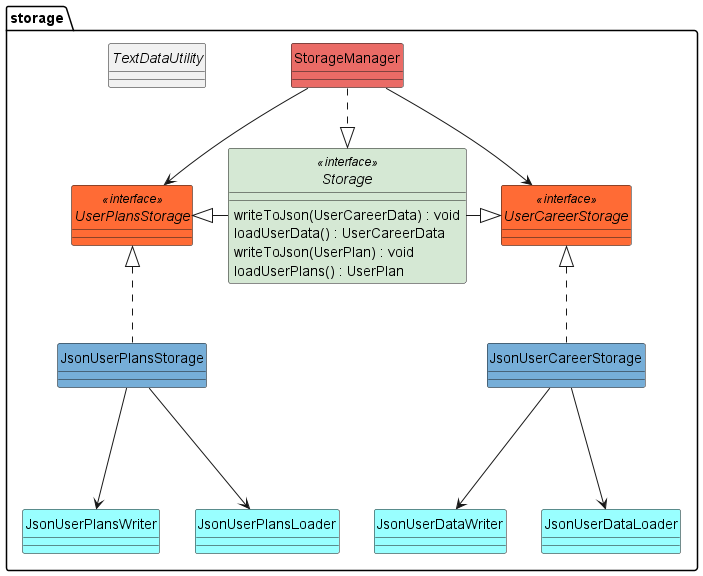

The diagram above was rendered by PlantUML. Its source (embedded in the PNG):
@startuml
skinparam classAttributeIconSize 0
hide circle
!include style.puml
class storage.StorageManager MAIN_COLOUR {
}
interface storage.Storage <<interface>> STORAGE_COLOUR {
writeToJson(UserCareerData) : void
loadUserData() : UserCareerData


writeToJson(UserPlan) : void
loadUserPlans() : UserPlan
}
class storage.JsonUserPlansStorage LAPIS {

}
interface storage.UserPlansStorage <<interface>> ORANGE {

}

class storage.JsonUserCareerStorage LAPIS {
}
abstract class storage.TextDataUtility {
}
class storage.JsonUserPlansWriter DATA_COLOUR {
}
interface storage.UserCareerStorage <<interface>> ORANGE {
}
class storage.JsonUserDataWriter DATA_COLOUR {
}
class storage.JsonUserPlansLoader DATA_COLOUR {
}
class storage.JsonUserDataLoader DATA_COLOUR {
}

storage.StorageManager .d.|> storage.Storage
storage.StorageManager --> storage.UserCareerStorage
storage.StorageManager --> storage.UserPlansStorage
storage.UserCareerStorage <|-l- storage.Storage
storage.UserPlansStorage <|-r- storage.Storage
storage.UserPlansStorage <|.. storage.JsonUserPlansStorage

storage.UserCareerStorage <|.. storage.JsonUserCareerStorage

storage.JsonUserCareerStorage -d--> storage.JsonUserDataLoader
storage.JsonUserCareerStorage -d--> storage.JsonUserDataWriter
storage.JsonUserPlansStorage -d--> storage.JsonUserPlansLoader
storage.JsonUserPlansStorage -d--> storage.JsonUserPlansWriter

@enduml